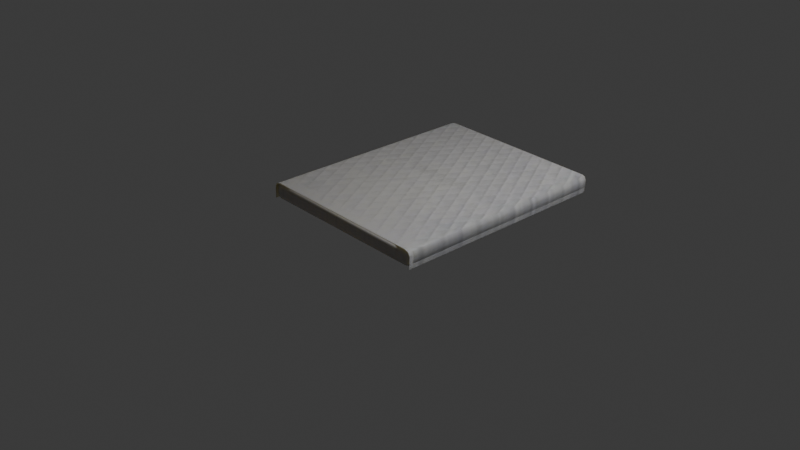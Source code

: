 # Source: matrass.blend  (saved by Blender 4.2.66; exported with 4.5.12 LTS)
import bpy
from mathutils import Matrix  # noqa: F401  (used for matrix-valued properties, if any)

bpy.ops.wm.read_factory_settings(use_empty=True)
scene = bpy.context.scene
scene.name = 'Scene'

# ---- collections
col_collection = bpy.data.collections.new('Collection'); scene.collection.children.link(col_collection)

# ---- images (referenced by path relative to the original .blend; pixels are not part of the script)
import os
ASSET_DIR = os.environ.get("B2B_ASSET_DIR", "")  # directory of the original .blend (textures are referenced by path, not embedded)
HERE = os.path.dirname(os.path.abspath(__file__))  # packed textures are extracted next to this script under _unpacked/

def load_image(name, relpath, width, height, colorspace="sRGB"):
    """Load a texture the original file referenced (path relative to the .blend, or extracted next to this script)."""
    p = next((c for c in (os.path.join(HERE, relpath), os.path.join(ASSET_DIR, relpath)) if relpath and os.path.exists(c)), "")
    if p:
        img = bpy.data.images.load(p, check_existing=True)
        img.name = name
    else:  # same state as the original file: an image datablock whose file is absent (Cycles renders it pink)
        img = bpy.data.images.new(name, width, height)
        img.source = "FILE"
        img.filepath = "//" + (relpath or name)
    img.colorspace_settings.name = colorspace
    return img
img_matrass_webp = load_image('matrass.webp', '_unpacked/matrass.2fe1977d.png', 479, 320, 'sRGB')

# ---- materials (node trees are filled in below, after node groups)
mat_bed = bpy.data.materials.new('Bed')
mat_bed_001 = bpy.data.materials.new('Bed.001')

# ---- node groups
ng_smooth_by_angle = bpy.data.node_groups.new('Smooth by Angle', 'GeometryNodeTree')
_s = ng_smooth_by_angle.interface.new_socket(name='Mesh', in_out='OUTPUT', socket_type='NodeSocketGeometry')
_s = ng_smooth_by_angle.interface.new_socket(name='Mesh', in_out='INPUT', socket_type='NodeSocketGeometry')
_s = ng_smooth_by_angle.interface.new_socket(name='Angle', in_out='INPUT', socket_type='NodeSocketFloat')
_s.subtype = 'ANGLE'
_s.default_value = 0.5236
_s.min_value = 0.0
_s.max_value = 3.142
_s.description = 'Maximum face angle for smooth edges'
_s = ng_smooth_by_angle.interface.new_socket(name='Ignore Sharpness', in_out='INPUT', socket_type='NodeSocketBool')
_s.force_non_field = True
ng_smooth_by_angle.description = 'Set the sharpness of mesh edges based on the angle between the neighboring faces'
ng_smooth_by_angle.is_modifier = True
_N = ng_smooth_by_angle.nodes; _L = ng_smooth_by_angle.links
n0 = _N.new('GeometryNodeSetShadeSmooth'); n0.name = 'Set Shade Smooth'; n0.location = (120, -80)
n0.domain = 'EDGE'
n1 = _N.new('GeometryNodeSetShadeSmooth'); n1.name = 'Set Shade Smooth.001'; n1.location = (300, -80)
n2 = _N.new('NodeGroupOutput'); n2.name = 'Group Output'; n2.location = (480, -80)
n3 = _N.new('GeometryNodeInputMeshEdgeAngle'); n3.name = 'Edge Angle'; n3.location = (-440, -240)
n4 = _N.new('NodeGroupInput'); n4.name = 'Group Input'; n4.location = (-80, -80)
n5 = _N.new('GeometryNodeInputEdgeSmooth'); n5.name = 'Is Edge Smooth'; n5.location = (-260, -120)
n6 = _N.new('GeometryNodeInputShadeSmooth'); n6.name = 'Is Shade Smooth'; n6.location = (-440, -397)
n7 = _N.new('FunctionNodeCompare'); n7.name = 'Compare'; n7.location = (-260, -260)
n7.operation = 'LESS_EQUAL'
n7.inputs[6].default_value = (0.0, 0.0, 0.0, 0.0)
n7.inputs[7].default_value = (0.0, 0.0, 0.0, 0.0)
n8 = _N.new('FunctionNodeBooleanMath'); n8.name = 'Boolean Math.001'; n8.location = (-80, -260)
n9 = _N.new('NodeGroupInput'); n9.name = 'Group Input.001'; n9.location = (-440, -329)
n10 = _N.new('NodeGroupInput'); n10.name = 'Group Input.002'; n10.location = (-259, -189)
n11 = _N.new('FunctionNodeBooleanMath'); n11.name = 'Boolean Math'; n11.location = (-80, -149)
n11.operation = 'OR'
n12 = _N.new('FunctionNodeBooleanMath'); n12.name = 'Boolean Math.002'; n12.location = (-260, -380)
n12.operation = 'OR'
n13 = _N.new('NodeGroupInput'); n13.name = 'Group Input.003'; n13.location = (-440, -460)
_L.new(n3.outputs[0], n7.inputs[0])
_L.new(n1.outputs[0], n2.inputs[0])
_L.new(n9.outputs[1], n7.inputs[1])
_L.new(n7.outputs[0], n8.inputs[0])
_L.new(n4.outputs[0], n0.inputs[0])
_L.new(n0.outputs[0], n1.inputs[0])
_L.new(n8.outputs[0], n0.inputs[2])
_L.new(n10.outputs[2], n11.inputs[1])
_L.new(n5.outputs[0], n11.inputs[0])
_L.new(n11.outputs[0], n0.inputs[1])
_L.new(n13.outputs[2], n12.inputs[1])
_L.new(n6.outputs[0], n12.inputs[0])
_L.new(n12.outputs[0], n8.inputs[1])
n2.is_active_output = True
ng_smooth_by_angle_001 = bpy.data.node_groups.new('Smooth by Angle.001', 'GeometryNodeTree')
_s = ng_smooth_by_angle_001.interface.new_socket(name='Mesh', in_out='OUTPUT', socket_type='NodeSocketGeometry')
_s = ng_smooth_by_angle_001.interface.new_socket(name='Mesh', in_out='INPUT', socket_type='NodeSocketGeometry')
_s = ng_smooth_by_angle_001.interface.new_socket(name='Angle', in_out='INPUT', socket_type='NodeSocketFloat')
_s.subtype = 'ANGLE'
_s.default_value = 0.5236
_s.min_value = 0.0
_s.max_value = 3.142
_s.description = 'Maximum face angle for smooth edges'
_s = ng_smooth_by_angle_001.interface.new_socket(name='Ignore Sharpness', in_out='INPUT', socket_type='NodeSocketBool')
_s.force_non_field = True
ng_smooth_by_angle_001.description = 'Set the sharpness of mesh edges based on the angle between the neighboring faces'
ng_smooth_by_angle_001.is_modifier = True
_N = ng_smooth_by_angle_001.nodes; _L = ng_smooth_by_angle_001.links
n0 = _N.new('GeometryNodeSetShadeSmooth'); n0.name = 'Set Shade Smooth'; n0.location = (120, -80)
n0.domain = 'EDGE'
n1 = _N.new('GeometryNodeSetShadeSmooth'); n1.name = 'Set Shade Smooth.001'; n1.location = (300, -80)
n2 = _N.new('NodeGroupOutput'); n2.name = 'Group Output'; n2.location = (480, -80)
n3 = _N.new('GeometryNodeInputMeshEdgeAngle'); n3.name = 'Edge Angle'; n3.location = (-440, -240)
n4 = _N.new('NodeGroupInput'); n4.name = 'Group Input'; n4.location = (-80, -80)
n5 = _N.new('GeometryNodeInputEdgeSmooth'); n5.name = 'Is Edge Smooth'; n5.location = (-260, -120)
n6 = _N.new('GeometryNodeInputShadeSmooth'); n6.name = 'Is Shade Smooth'; n6.location = (-440, -397)
n7 = _N.new('FunctionNodeCompare'); n7.name = 'Compare'; n7.location = (-260, -260)
n7.operation = 'LESS_EQUAL'
n7.inputs[6].default_value = (0.0, 0.0, 0.0, 0.0)
n7.inputs[7].default_value = (0.0, 0.0, 0.0, 0.0)
n8 = _N.new('FunctionNodeBooleanMath'); n8.name = 'Boolean Math.001'; n8.location = (-80, -260)
n9 = _N.new('NodeGroupInput'); n9.name = 'Group Input.001'; n9.location = (-440, -329)
n10 = _N.new('NodeGroupInput'); n10.name = 'Group Input.002'; n10.location = (-259, -189)
n11 = _N.new('FunctionNodeBooleanMath'); n11.name = 'Boolean Math'; n11.location = (-80, -149)
n11.operation = 'OR'
n12 = _N.new('FunctionNodeBooleanMath'); n12.name = 'Boolean Math.002'; n12.location = (-260, -380)
n12.operation = 'OR'
n13 = _N.new('NodeGroupInput'); n13.name = 'Group Input.003'; n13.location = (-440, -460)
_L.new(n3.outputs[0], n7.inputs[0])
_L.new(n1.outputs[0], n2.inputs[0])
_L.new(n9.outputs[1], n7.inputs[1])
_L.new(n7.outputs[0], n8.inputs[0])
_L.new(n4.outputs[0], n0.inputs[0])
_L.new(n0.outputs[0], n1.inputs[0])
_L.new(n8.outputs[0], n0.inputs[2])
_L.new(n10.outputs[2], n11.inputs[1])
_L.new(n5.outputs[0], n11.inputs[0])
_L.new(n11.outputs[0], n0.inputs[1])
_L.new(n13.outputs[2], n12.inputs[1])
_L.new(n6.outputs[0], n12.inputs[0])
_L.new(n12.outputs[0], n8.inputs[1])
n2.is_active_output = True

# ---- material node trees
mat_bed.use_nodes = True; mat_bed.node_tree.nodes.clear()
_N = mat_bed.node_tree.nodes; _L = mat_bed.node_tree.links
n0 = _N.new('ShaderNodeBsdfPrincipled'); n0.name = 'Principled BSDF'; n0.location = (10, 300)
n0.inputs[0].default_value = (0.8002, 0.6244, 0.07512, 1.0)
n1 = _N.new('ShaderNodeOutputMaterial'); n1.name = 'Material Output'; n1.location = (300, 300)
_L.new(n0.outputs[0], n1.inputs[0])
n1.is_active_output = True
mat_bed_001.use_nodes = True; mat_bed_001.node_tree.nodes.clear()
_N = mat_bed_001.node_tree.nodes; _L = mat_bed_001.node_tree.links
n0 = _N.new('ShaderNodeBsdfPrincipled'); n0.name = 'Principled BSDF'; n0.location = (10, 300)
n1 = _N.new('ShaderNodeOutputMaterial'); n1.name = 'Material Output'; n1.location = (300, 300)
n2 = _N.new('ShaderNodeTexImage'); n2.name = 'Image Texture'; n2.location = (-344, 239)
n2.image = img_matrass_webp
_L.new(n0.outputs[0], n1.inputs[0])
_L.new(n2.outputs[0], n0.inputs[0])
n1.is_active_output = True

# ---- world
world_world = bpy.data.worlds.new('World'); scene.world = world_world
world_world.use_nodes = True; world_world.node_tree.nodes.clear()
_N = world_world.node_tree.nodes; _L = world_world.node_tree.links
n0 = _N.new('ShaderNodeOutputWorld'); n0.name = 'World Output'; n0.location = (300, 300)
n1 = _N.new('ShaderNodeBackground'); n1.name = 'Background'; n1.location = (10, 300)
n1.inputs[0].default_value = (0.05088, 0.05088, 0.05088, 1.0)
_L.new(n1.outputs[0], n0.inputs[0])
n0.is_active_output = True
world_world.color = (0.05088, 0.05088, 0.05088)
world_world.sun_shadow_jitter_overblur = 0.0

# ---- cameras
cam_camera = bpy.data.cameras.new('Camera')
cam_camera.clip_end = 100.0
cam_camera.ortho_scale = 7.314

# ---- lights
light_light = bpy.data.lights.new('Light', 'POINT')
light_light.energy = 1000.0
light_light.shadow_soft_size = 0.1

# ---- meshes
me_cube_003 = bpy.data.meshes.new('Cube.003')
me_cube_003.from_pydata([(-0.8068, -1.129, 0.02873), (-0.8056, 1.13, 0.02495), (0.8056, -1.13, -0.02495), (0.8068, 1.129, -0.02873), (-0.8111, 1.13, -0.1389), (-0.8123, -1.129, -0.1352), (0.8014, 1.128, -0.1926), (0.8002, -1.131, -0.1888), (-0.8094, -1.127, 0.03115), (-0.8081, 1.131, 0.02737), (0.8031, -1.129, -0.02253), (0.8043, 1.13, -0.02631), (-0.8136, 1.131, -0.1365), (-0.8148, -1.128, -0.1327), (0.7988, 1.129, -0.1902), (0.7976, -1.129, -0.1864)], [], [(1, 3, 2, 0), (4, 5, 7, 6), (2, 3, 6, 7), (1, 0, 5, 4), (0, 2, 7, 5), (3, 1, 4, 6), (9, 11, 10, 8), (10, 11, 14, 15), (9, 8, 13, 12), (11, 9, 12, 14)])
me_cube_003.polygons.foreach_set('use_smooth', [True] * 10)
_uv = me_cube_003.uv_layers.new(name='UVMap')
_uv.uv.foreach_set('vector', [0.125, 0.5, 0.375, 0.5, 0.375, 0.75, 0.125, 0.75, 0.125, 0.5, 0.125, 0.75, 0.375, 0.75, 0.375, 0.5, 0.375, 0.75, 0.375, 0.5, 0.375, 0.5, 0.375, 0.75, 0.125, 0.5, 0.125, 0.75, 0.125, 0.75, 0.125, 0.5, 0.125, 0.75, 0.375, 0.75, 0.375, 0.75, 0.125, 0.75, 0.375, 0.5, 0.125, 0.5, 0.125, 0.5, 0.375, 0.5, 0.125, 0.5, 0.375, 0.5, 0.375, 0.75, 0.125, 0.75, 0.375, 0.75, 0.375, 0.5, 0.375, 0.5, 0.375, 0.75, 0.125, 0.5, 0.125, 0.75, 0.125, 0.75, 0.125, 0.5, 0.375, 0.5, 0.125, 0.5, 0.125, 0.5, 0.375, 0.5])
me_cube_003.materials.append(mat_bed)
me_cube_003.update()
me_cube_002 = bpy.data.meshes.new('Cube.002')
me_cube_002.from_pydata([(-0.8068, -1.129, 0.02873), (-0.8056, 1.13, 0.02495), (0.8056, -1.13, -0.02495), (0.8068, 1.129, -0.02873), (-0.8111, 1.13, -0.1389), (-0.8123, -1.129, -0.1352), (0.8014, 1.128, -0.1926), (0.8002, -1.131, -0.1888), (-0.8094, -1.127, 0.03115), (-0.8081, 1.131, 0.02737), (0.8031, -1.129, -0.02253), (0.8043, 1.13, -0.02631), (-0.8136, 1.131, -0.1365), (-0.8148, -1.128, -0.1327), (0.7988, 1.129, -0.1902), (0.7976, -1.129, -0.1864)], [], [(1, 3, 2, 0), (4, 5, 7, 6), (2, 3, 6, 7), (1, 0, 5, 4), (0, 2, 7, 5), (3, 1, 4, 6), (9, 11, 10, 8), (10, 11, 14, 15), (9, 8, 13, 12), (11, 9, 12, 14)])
me_cube_002.polygons.foreach_set('use_smooth', [True] * 10)
_uv = me_cube_002.uv_layers.new(name='UVMap')
_uv.uv.foreach_set('vector', [0.01311, 0.01467, 0.9838, 0.01467, 0.9838, 0.9853, 0.01311, 0.9853, 0.01311, 0.01467, 0.01311, 0.9853, 0.9838, 0.9853, 0.9838, 0.01467, 0.9838, 0.9853, 0.9838, 0.01467, 0.9838, 0.01467, 0.9838, 0.9853, 0.01311, 0.01467, 0.01311, 0.9853, 0.01311, 0.9853, 0.01311, 0.01467, 0.01311, 0.9853, 0.9838, 0.9853, 0.9838, 0.9853, 0.01311, 0.9853, 0.9838, 0.01467, 0.01311, 0.01467, 0.01311, 0.01467, 0.9838, 0.01467, 0.01311, 0.01467, 0.9838, 0.01467, 0.9838, 0.9853, 0.01311, 0.9853, 0.9838, 0.9853, 0.9838, 0.01467, 0.9838, 0.01467, 0.9838, 0.9853, 0.01311, 0.01467, 0.01311, 0.9853, 0.01311, 0.9853, 0.01311, 0.01467, 0.9838, 0.01467, 0.01311, 0.01467, 0.01311, 0.01467, 0.9838, 0.01467])
me_cube_002.materials.append(mat_bed_001)
me_cube_002.update()

# ---- objects
ob_light = bpy.data.objects.new('Light', light_light)
ob_camera = bpy.data.objects.new('Camera', cam_camera)
ob_matress = bpy.data.objects.new('Matress', me_cube_003)
ob_matress_001 = bpy.data.objects.new('Matress.001', me_cube_002)

# ---- transforms, parenting, visibility, modifiers, constraints
ob_light.location = (4.076, 1.005, 5.904)
ob_light.rotation_euler = (0.6503, 0.05522, 1.866)
ob_light.lock_rotations_4d = False
ob_light.empty_display_type = 'ARROWS'
ob_light.color = (0.0, 0.0, 0.0, 0.0)
ob_light.lineart.crease_threshold = 0.0
ob_camera.location = (7.359, -6.926, 4.958)
ob_camera.rotation_euler = (1.109, 0.0, 0.8149)
ob_camera.lock_rotations_4d = False
ob_camera.empty_display_type = 'ARROWS'
ob_camera.color = (0.0, 0.0, 0.0, 0.0)
ob_camera.display_type = 'WIRE'
ob_camera.lineart.crease_threshold = 0.0
ob_matress.location = (0.927, -0.4356, 0.8835)
ob_matress.rotation_euler = (-0.007912, -0.003802, 0.0002628)
ob_matress.scale = (1.067, 1.0, 1.0)
_m = ob_matress.modifiers.new('Bevel', 'BEVEL')
_m.width = 0.052
_m.width_pct = 0.052
_m.segments = 2
_m = ob_matress.modifiers.new('Smooth by Angle', 'NODES')
_m.node_group = ng_smooth_by_angle
_gi = [s.identifier for s in ng_smooth_by_angle.interface.items_tree if s.item_type == 'SOCKET' and s.in_out == 'INPUT']
_m[_gi[1]] = 1.047  # Angle
_m.use_pin_to_last = True
_m.show_group_selector = False
ob_matress_001.location = (0.927, -0.4356, 0.8835)
ob_matress_001.rotation_euler = (-0.007912, -0.003802, 0.0002628)
ob_matress_001.scale = (1.067, 1.0, 1.0)
_m = ob_matress_001.modifiers.new('Bevel', 'BEVEL')
_m.width = 0.052
_m.width_pct = 0.052
_m.segments = 2
_m = ob_matress_001.modifiers.new('Smooth by Angle', 'NODES')
_m.node_group = ng_smooth_by_angle_001
_gi = [s.identifier for s in ng_smooth_by_angle_001.interface.items_tree if s.item_type == 'SOCKET' and s.in_out == 'INPUT']
_m[_gi[1]] = 1.047  # Angle
_m.use_pin_to_last = True
_m.show_group_selector = False

# ---- collection membership
col_collection.objects.link(ob_light)
col_collection.objects.link(ob_camera)
col_collection.objects.link(ob_matress)
col_collection.objects.link(ob_matress_001)

# ---- scene / render settings (as saved in the file)
scene.camera = ob_camera
scene.frame_start = 1; scene.frame_end = 250; scene.frame_set(1)
scene.render.engine = 'CYCLES'
scene.cycles.bake_type = 'DIFFUSE'
bpy.context.view_layer.update()
